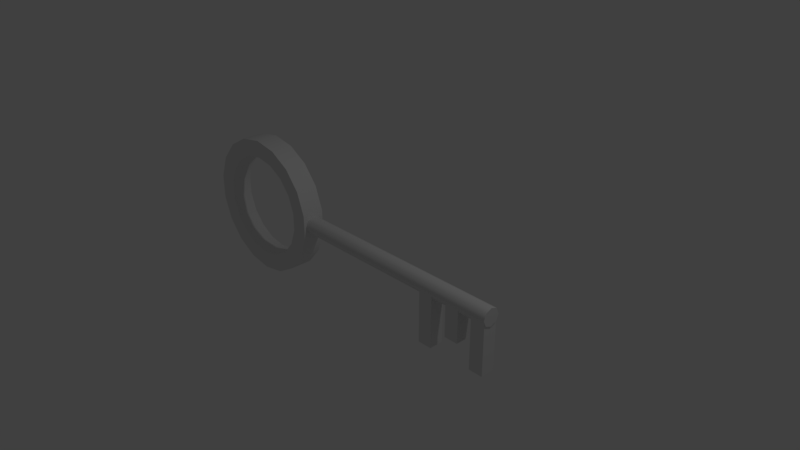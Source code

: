 # Source: Key.blend  (saved by Blender 2.79.0; exported with 4.5.12 LTS)
import bpy
from mathutils import Matrix  # noqa: F401  (used for matrix-valued properties, if any)

bpy.ops.wm.read_factory_settings(use_empty=True)
scene = bpy.context.scene
scene.name = 'Scene'

# ---- collections
col_collection_1 = bpy.data.collections.new('Collection 1'); scene.collection.children.link(col_collection_1)

# ---- world
world_world = bpy.data.worlds.new('World'); scene.world = world_world
world_world.color = (0.05088, 0.05088, 0.05088)
world_world.use_sun_shadow = False
world_world.sun_shadow_jitter_overblur = 0.0
world_world.cycles.sampling_method = 'MANUAL'

# ---- cameras
cam_camera = bpy.data.cameras.new('Camera')
cam_camera.clip_end = 100.0
cam_camera.lens = 35.0
cam_camera.sensor_width = 32.0
cam_camera.sensor_height = 18.0
cam_camera.ortho_scale = 7.314
cam_camera.dof.focus_distance = 0.0
cam_camera.dof.aperture_fstop = 128.0

# ---- lights
light_lamp = bpy.data.lights.new('Lamp', 'POINT')
light_lamp.transmission_factor = 0.0
light_lamp.cutoff_distance = 30.0
light_lamp.energy = 100.0
light_lamp.shadow_buffer_clip_start = 1.001
light_lamp.shadow_soft_size = 0.1
light_lamp.shadow_maximum_resolution = 0.006
light_lamp.use_absolute_resolution = True

# ---- meshes
me_cylinder = bpy.data.meshes.new('Cylinder')
me_cylinder.from_pydata([(-2.131, 0.1588, 0.9933), (-2.131, -0.1588, 0.9933), (-1.791, 0.1588, 0.9334), (-1.791, -0.1588, 0.9334), (-1.493, 0.1588, 0.7609), (-1.493, -0.1588, 0.7609), (-1.271, 0.1588, 0.4966), (-1.271, -0.1588, 0.4966), (-1.153, 0.1588, 0.1725), (-1.153, -0.1588, 0.1725), (-1.153, 0.1588, -0.1725), (-1.153, -0.1588, -0.1725), (-1.271, 0.1588, -0.4966), (-1.271, -0.1588, -0.4966), (-1.493, 0.1588, -0.7609), (-1.493, -0.1588, -0.7609), (-1.791, 0.1588, -0.9334), (-1.791, -0.1588, -0.9334), (-2.131, 0.1588, -0.9933), (-2.131, -0.1588, -0.9933), (-2.471, 0.1588, -0.9334), (-2.471, -0.1588, -0.9334), (-2.77, 0.1588, -0.7609), (-2.77, -0.1588, -0.7609), (-2.991, 0.1588, -0.4966), (-2.991, -0.1588, -0.4966), (-3.109, 0.1588, -0.1725), (-3.109, -0.1588, -0.1725), (-3.109, 0.1588, 0.1725), (-3.109, -0.1588, 0.1725), (-2.991, 0.1588, 0.4966), (-2.991, -0.1588, 0.4966), (-2.77, 0.1588, 0.7609), (-2.77, -0.1588, 0.7609), (-2.471, 0.1588, 0.9334), (-2.471, -0.1588, 0.9334), (-2.131, 0.1497, 0.7419), (-1.877, 0.1497, 0.6972), (-1.877, -0.1497, 0.6972), (-2.131, -0.1497, 0.7419), (-1.654, 0.1497, 0.5684), (-1.654, -0.1497, 0.5684), (-1.488, 0.1497, 0.371), (-1.488, -0.1497, 0.371), (-1.4, 0.1497, 0.1288), (-1.4, -0.1497, 0.1288), (-1.4, 0.1497, -0.1288), (-1.4, -0.1497, -0.1288), (-1.488, 0.1497, -0.371), (-1.488, -0.1497, -0.371), (-1.654, 0.1497, -0.5684), (-1.654, -0.1497, -0.5684), (-1.877, 0.1497, -0.6972), (-1.877, -0.1497, -0.6972), (-2.131, 0.1497, -0.7419), (-2.131, -0.1497, -0.7419), (-2.385, 0.1497, -0.6972), (-2.385, -0.1497, -0.6972), (-2.608, 0.1497, -0.5684), (-2.608, -0.1497, -0.5684), (-2.774, 0.1497, -0.371), (-2.774, -0.1497, -0.371), (-2.862, 0.1497, -0.1288), (-2.862, -0.1497, -0.1288), (-2.862, 0.1497, 0.1288), (-2.862, -0.1497, 0.1288), (-2.774, 0.1497, 0.371), (-2.774, -0.1497, 0.371), (-2.608, 0.1497, 0.5684), (-2.608, -0.1497, 0.5684), (-2.385, 0.1497, 0.6972), (-2.385, -0.1497, 0.6972), (-1.327, 0.1251, -1.746e-08), (2.082, 0.1251, 4.91e-09), (-1.327, 0.08846, -0.08846), (2.082, 0.08846, -0.08846), (-1.327, 1.632e-09, -0.1251), (2.082, 3.525e-08, -0.1251), (-1.327, -0.08846, -0.08846), (2.082, -0.08846, -0.08846), (-1.327, -0.1251, -3.983e-08), (2.082, -0.1251, -1.746e-08), (-1.327, -0.08846, 0.08846), (2.082, -0.08846, 0.08846), (-1.327, -2.503e-08, 0.1251), (2.082, 8.593e-09, 0.1251), (-1.327, 0.08846, 0.08846), (2.082, 0.08846, 0.08846), (1.867, -0.1017, -0.7789), (1.867, -0.1017, 0.003212), (1.867, 0.1017, -0.7789), (1.867, 0.1017, 0.003212), (2.071, -0.1017, -0.7789), (2.071, -0.1017, 0.003212), (2.071, 0.1017, -0.7789), (2.071, 0.1017, 0.003212), (1.461, -0.1017, -0.5176), (1.461, -0.1017, 0.003212), (1.461, 0.1017, -0.5176), (1.461, 0.1017, 0.003212), (1.664, -0.1017, -0.5176), (1.664, -0.1017, 0.003212), (1.664, 0.1017, -0.5176), (1.664, 0.1017, 0.003212), (1.024, -0.1017, -0.7967), (1.024, -0.1017, 0.003212), (1.024, 0.1017, -0.7967), (1.024, 0.1017, 0.003212), (1.228, -0.1017, -0.7967), (1.228, -0.1017, 0.003212), (1.228, 0.1017, -0.7967), (1.228, 0.1017, 0.003212)], [], [(0, 1, 3, 2), (2, 3, 5, 4), (4, 5, 7, 6), (6, 7, 9, 8), (8, 9, 11, 10), (10, 11, 13, 12), (12, 13, 15, 14), (14, 15, 17, 16), (16, 17, 19, 18), (18, 19, 21, 20), (20, 21, 23, 22), (22, 23, 25, 24), (24, 25, 27, 26), (26, 27, 29, 28), (28, 29, 31, 30), (30, 31, 33, 32), (37, 40, 41, 38), (32, 33, 35, 34), (34, 35, 1, 0), (36, 37, 38, 39), (40, 42, 43, 41), (42, 44, 45, 43), (44, 46, 47, 45), (46, 48, 49, 47), (48, 50, 51, 49), (50, 52, 53, 51), (52, 54, 55, 53), (54, 56, 57, 55), (56, 58, 59, 57), (58, 60, 61, 59), (60, 62, 63, 61), (62, 64, 65, 63), (64, 66, 67, 65), (66, 68, 69, 67), (68, 70, 71, 69), (70, 36, 39, 71), (9, 45, 47, 11), (27, 63, 65, 29), (1, 39, 38, 3), (20, 56, 54, 18), (19, 55, 57, 21), (12, 48, 46, 10), (30, 66, 64, 28), (11, 47, 49, 13), (29, 65, 67, 31), (4, 40, 37, 2), (22, 58, 56, 20), (3, 38, 41, 5), (21, 57, 59, 23), (14, 50, 48, 12), (32, 68, 66, 30), (13, 49, 51, 15), (31, 67, 69, 33), (6, 42, 40, 4), (24, 60, 58, 22), (5, 41, 43, 7), (23, 59, 61, 25), (16, 52, 50, 14), (34, 70, 68, 32), (15, 51, 53, 17), (33, 69, 71, 35), (8, 44, 42, 6), (26, 62, 60, 24), (7, 43, 45, 9), (25, 61, 63, 27), (18, 54, 52, 16), (0, 36, 70, 34), (17, 53, 55, 19), (35, 71, 39, 1), (10, 46, 44, 8), (28, 64, 62, 26), (2, 37, 36, 0), (72, 73, 75, 74), (74, 75, 77, 76), (76, 77, 79, 78), (78, 79, 81, 80), (80, 81, 83, 82), (82, 83, 85, 84), (75, 73, 87, 85, 83, 81, 79, 77), (84, 85, 87, 86), (86, 87, 73, 72), (88, 89, 91, 90), (90, 91, 95, 94), (94, 95, 93, 92), (92, 93, 89, 88), (90, 94, 92, 88), (96, 97, 99, 98), (98, 99, 103, 102), (102, 103, 101, 100), (100, 101, 97, 96), (98, 102, 100, 96), (104, 105, 107, 106), (106, 107, 111, 110), (110, 111, 109, 108), (108, 109, 105, 104), (106, 110, 108, 104)])
me_cylinder.polygons.foreach_set('use_smooth', [True] * 96)
me_cylinder.use_remesh_preserve_volume = False
me_cylinder.use_remesh_preserve_attributes = False
me_cylinder.use_mirror_vertex_groups = False
me_cylinder.update()

# ---- objects
ob_cylinder = bpy.data.objects.new('Cylinder', me_cylinder)
ob_lamp = bpy.data.objects.new('Lamp', light_lamp)
ob_camera = bpy.data.objects.new('Camera', cam_camera)

# ---- transforms, parenting, visibility, modifiers, constraints
ob_cylinder.location = (0.0, 0.0, 0.0)
ob_cylinder.lineart.crease_threshold = 0.0
_m = ob_cylinder.modifiers.new('EdgeSplit', 'EDGE_SPLIT')
_m.split_angle = 1.175
ob_lamp.location = (4.076, 1.005, 5.904)
ob_lamp.rotation_euler = (0.6503, 0.05522, 1.866)
ob_lamp.lock_rotations_4d = False
ob_lamp.empty_display_type = 'ARROWS'
ob_lamp.color = (0.0, 0.0, 0.0, 0.0)
ob_lamp.lineart.crease_threshold = 0.0
ob_camera.location = (7.481, -6.508, 5.344)
ob_camera.rotation_euler = (1.109, 0.0, 0.8149)
ob_camera.lock_rotations_4d = False
ob_camera.empty_display_type = 'ARROWS'
ob_camera.color = (0.0, 0.0, 0.0, 0.0)
ob_camera.display_type = 'WIRE'
ob_camera.lineart.crease_threshold = 0.0

# ---- collection membership
col_collection_1.objects.link(ob_cylinder)
col_collection_1.objects.link(ob_lamp)
col_collection_1.objects.link(ob_camera)

# ---- scene / render settings (as saved in the file)
scene.camera = ob_camera
scene.frame_start = 1; scene.frame_end = 250; scene.frame_set(1)
scene.render.engine = 'BLENDER_EEVEE_NEXT'
scene.render.resolution_percentage = 50
scene.render.dither_intensity = 0.0
scene.cycles.use_denoising = False
scene.cycles.samples = 128
scene.cycles.sampling_pattern = 'TABULATED_SOBOL'
scene.cycles.use_adaptive_sampling = False
scene.cycles.use_light_tree = False
scene.cycles.blur_glossy = 0.0
scene.cycles.sample_clamp_indirect = 0.0
scene.view_settings.view_transform = 'Standard'
bpy.context.view_layer.update()
